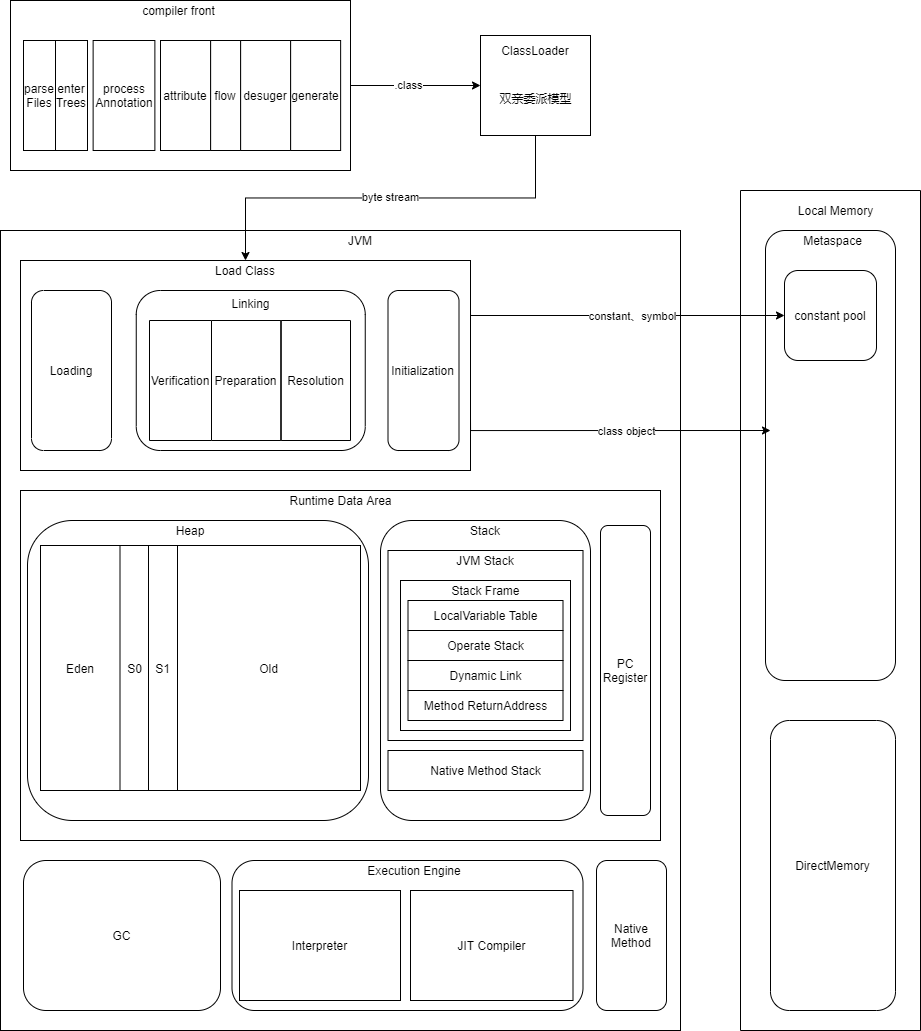

The diagram above was exported from draw.io. Its source (the exported page's mxGraphModel, read from the mxfile embedded in the PNG):
<mxGraphModel dx="1221" dy="711" grid="1" gridSize="10" guides="1" tooltips="1" connect="1" arrows="1" fold="1" page="1" pageScale="1" pageWidth="827" pageHeight="1169" math="0" shadow="0">
  <root>
    <mxCell id="0" />
    <mxCell id="1" parent="0" />
    <mxCell id="_Uz8vkG3XqomfD_COD_Z-6" value="" style="whiteSpace=wrap;html=1;align=left;" vertex="1" parent="1">
      <mxGeometry y="240" width="680" height="800" as="geometry" />
    </mxCell>
    <mxCell id="_Uz8vkG3XqomfD_COD_Z-27" style="edgeStyle=orthogonalEdgeStyle;rounded=0;sketch=0;orthogonalLoop=1;jettySize=auto;html=1;exitX=1;exitY=0.5;exitDx=0;exitDy=0;entryX=0;entryY=0.5;entryDx=0;entryDy=0;labelBackgroundColor=#ffffff;" edge="1" parent="1" source="_Uz8vkG3XqomfD_COD_Z-8" target="_Uz8vkG3XqomfD_COD_Z-25">
      <mxGeometry relative="1" as="geometry" />
    </mxCell>
    <mxCell id="_Uz8vkG3XqomfD_COD_Z-28" value=".class" style="edgeLabel;html=1;align=center;verticalAlign=middle;resizable=0;points=[];" vertex="1" connectable="0" parent="_Uz8vkG3XqomfD_COD_Z-27">
      <mxGeometry x="-0.108" y="1" relative="1" as="geometry">
        <mxPoint as="offset" />
      </mxGeometry>
    </mxCell>
    <mxCell id="_Uz8vkG3XqomfD_COD_Z-8" value="" style="whiteSpace=wrap;html=1;align=left;" vertex="1" parent="1">
      <mxGeometry x="10" y="10" width="340" height="170" as="geometry" />
    </mxCell>
    <mxCell id="_Uz8vkG3XqomfD_COD_Z-9" value="compiler front" style="text;html=1;strokeColor=none;fillColor=none;align=center;verticalAlign=middle;whiteSpace=wrap;" vertex="1" parent="1">
      <mxGeometry x="135.75" y="10" width="85" height="20" as="geometry" />
    </mxCell>
    <mxCell id="_Uz8vkG3XqomfD_COD_Z-30" value="byte stream" style="edgeStyle=orthogonalEdgeStyle;rounded=0;sketch=0;orthogonalLoop=1;jettySize=auto;html=1;exitX=0.5;exitY=1;exitDx=0;exitDy=0;entryX=0.5;entryY=0;entryDx=0;entryDy=0;labelBackgroundColor=#ffffff;fontColor=#000000;" edge="1" parent="1" source="_Uz8vkG3XqomfD_COD_Z-25" target="_Uz8vkG3XqomfD_COD_Z-34">
      <mxGeometry relative="1" as="geometry" />
    </mxCell>
    <mxCell id="_Uz8vkG3XqomfD_COD_Z-25" value="" style="whiteSpace=wrap;html=1;align=left;" vertex="1" parent="1">
      <mxGeometry x="480" y="45" width="110" height="100" as="geometry" />
    </mxCell>
    <mxCell id="_Uz8vkG3XqomfD_COD_Z-26" value="ClassLoader" style="text;html=1;strokeColor=none;fillColor=none;align=center;verticalAlign=middle;whiteSpace=wrap;rounded=0;sketch=0;" vertex="1" parent="1">
      <mxGeometry x="495" y="50" width="80" height="20" as="geometry" />
    </mxCell>
    <mxCell id="_Uz8vkG3XqomfD_COD_Z-29" value="双亲委派模型" style="text;html=1;strokeColor=none;fillColor=none;align=center;verticalAlign=middle;whiteSpace=wrap;rounded=0;sketch=0;fontColor=#000000;" vertex="1" parent="1">
      <mxGeometry x="497.5" y="85" width="75" height="45" as="geometry" />
    </mxCell>
    <mxCell id="_Uz8vkG3XqomfD_COD_Z-34" value="" style="rounded=0;whiteSpace=wrap;html=1;sketch=0;fontColor=#000000;" vertex="1" parent="1">
      <mxGeometry x="20" y="270" width="450" height="210" as="geometry" />
    </mxCell>
    <mxCell id="_Uz8vkG3XqomfD_COD_Z-35" value="JVM" style="text;html=1;strokeColor=none;fillColor=none;align=center;verticalAlign=middle;whiteSpace=wrap;rounded=0;sketch=0;fontColor=#000000;" vertex="1" parent="1">
      <mxGeometry x="340" y="240" width="40" height="20" as="geometry" />
    </mxCell>
    <mxCell id="_Uz8vkG3XqomfD_COD_Z-37" value="Loading" style="rounded=1;whiteSpace=wrap;html=1;sketch=0;direction=south;verticalAlign=middle;arcSize=15;" vertex="1" parent="1">
      <mxGeometry x="31" y="300" width="80" height="160" as="geometry" />
    </mxCell>
    <mxCell id="_Uz8vkG3XqomfD_COD_Z-38" value="Load Class" style="text;html=1;strokeColor=none;fillColor=none;align=center;verticalAlign=middle;whiteSpace=wrap;rounded=0;sketch=0;fontColor=#000000;" vertex="1" parent="1">
      <mxGeometry x="204" y="270" width="82" height="20" as="geometry" />
    </mxCell>
    <mxCell id="_Uz8vkG3XqomfD_COD_Z-39" value="Linking" style="rounded=1;whiteSpace=wrap;html=1;sketch=0;direction=south;verticalAlign=top;" vertex="1" parent="1">
      <mxGeometry x="135.75" y="300" width="229" height="160" as="geometry" />
    </mxCell>
    <mxCell id="_Uz8vkG3XqomfD_COD_Z-44" value="Initialization" style="rounded=1;whiteSpace=wrap;html=1;sketch=0;direction=south;verticalAlign=middle;" vertex="1" parent="1">
      <mxGeometry x="387.5" y="300" width="71" height="160" as="geometry" />
    </mxCell>
    <mxCell id="_Uz8vkG3XqomfD_COD_Z-45" value="" style="rounded=0;whiteSpace=wrap;html=1;sketch=0;fontColor=#000000;" vertex="1" parent="1">
      <mxGeometry x="20" y="500" width="640" height="350" as="geometry" />
    </mxCell>
    <mxCell id="_Uz8vkG3XqomfD_COD_Z-46" value="" style="rounded=0;whiteSpace=wrap;html=1;sketch=0;fontColor=#000000;direction=west;" vertex="1" parent="1">
      <mxGeometry x="740" y="200" width="180" height="840" as="geometry" />
    </mxCell>
    <mxCell id="_Uz8vkG3XqomfD_COD_Z-47" value="Local Memory" style="text;html=1;strokeColor=none;fillColor=none;align=center;verticalAlign=middle;whiteSpace=wrap;rounded=0;sketch=0;fontColor=#000000;" vertex="1" parent="1">
      <mxGeometry x="793.5" y="210" width="82.5" height="20" as="geometry" />
    </mxCell>
    <mxCell id="_Uz8vkG3XqomfD_COD_Z-48" value="" style="rounded=1;whiteSpace=wrap;html=1;sketch=0;fontColor=#000000;" vertex="1" parent="1">
      <mxGeometry x="765" y="240" width="130" height="450" as="geometry" />
    </mxCell>
    <mxCell id="_Uz8vkG3XqomfD_COD_Z-50" value="DirectMemory" style="rounded=1;whiteSpace=wrap;html=1;sketch=0;fontColor=#000000;direction=south;" vertex="1" parent="1">
      <mxGeometry x="770" y="730" width="125" height="290" as="geometry" />
    </mxCell>
    <mxCell id="_Uz8vkG3XqomfD_COD_Z-56" value="Metaspace" style="text;html=1;strokeColor=none;fillColor=none;align=center;verticalAlign=middle;whiteSpace=wrap;rounded=0;sketch=0;fontColor=#000000;" vertex="1" parent="1">
      <mxGeometry x="800" y="240" width="65" height="20" as="geometry" />
    </mxCell>
    <mxCell id="_Uz8vkG3XqomfD_COD_Z-57" value="constant pool" style="rounded=1;whiteSpace=wrap;html=1;sketch=0;fontColor=#000000;" vertex="1" parent="1">
      <mxGeometry x="784" y="280" width="92" height="90" as="geometry" />
    </mxCell>
    <mxCell id="_Uz8vkG3XqomfD_COD_Z-61" value="" style="rounded=1;whiteSpace=wrap;html=1;sketch=0;fontColor=#000000;" vertex="1" parent="1">
      <mxGeometry x="27" y="530" width="341" height="300" as="geometry" />
    </mxCell>
    <mxCell id="_Uz8vkG3XqomfD_COD_Z-62" value="" style="rounded=1;whiteSpace=wrap;html=1;sketch=0;fontColor=#000000;" vertex="1" parent="1">
      <mxGeometry x="380" y="530" width="210" height="300" as="geometry" />
    </mxCell>
    <mxCell id="_Uz8vkG3XqomfD_COD_Z-64" value="PC&lt;br&gt;Register" style="rounded=1;whiteSpace=wrap;html=1;sketch=0;fontColor=#000000;horizontal=1;" vertex="1" parent="1">
      <mxGeometry x="600" y="535" width="50" height="290" as="geometry" />
    </mxCell>
    <mxCell id="_Uz8vkG3XqomfD_COD_Z-65" value="Runtime Data Area" style="text;html=1;strokeColor=none;fillColor=none;align=center;verticalAlign=middle;whiteSpace=wrap;rounded=0;sketch=0;fontColor=#000000;" vertex="1" parent="1">
      <mxGeometry x="259.5" y="500" width="161" height="20" as="geometry" />
    </mxCell>
    <mxCell id="_Uz8vkG3XqomfD_COD_Z-67" value="Heap" style="text;html=1;strokeColor=none;fillColor=none;align=center;verticalAlign=middle;whiteSpace=wrap;rounded=0;sketch=0;fontColor=#000000;" vertex="1" parent="1">
      <mxGeometry x="169.75" y="530" width="40" height="20" as="geometry" />
    </mxCell>
    <mxCell id="_Uz8vkG3XqomfD_COD_Z-68" value="Stack" style="text;html=1;strokeColor=none;fillColor=none;align=center;verticalAlign=middle;whiteSpace=wrap;rounded=0;sketch=0;fontColor=#000000;" vertex="1" parent="1">
      <mxGeometry x="465" y="530" width="40" height="20" as="geometry" />
    </mxCell>
    <mxCell id="_Uz8vkG3XqomfD_COD_Z-70" value="Eden" style="rounded=0;whiteSpace=wrap;html=1;sketch=0;fontColor=#000000;" vertex="1" parent="1">
      <mxGeometry x="40" y="555" width="80" height="245" as="geometry" />
    </mxCell>
    <mxCell id="_Uz8vkG3XqomfD_COD_Z-73" value="S0" style="rounded=0;whiteSpace=wrap;html=1;sketch=0;fontColor=#000000;" vertex="1" parent="1">
      <mxGeometry x="119.5" y="555" width="29" height="245" as="geometry" />
    </mxCell>
    <mxCell id="_Uz8vkG3XqomfD_COD_Z-75" value="S1" style="rounded=0;whiteSpace=wrap;html=1;sketch=0;fontColor=#000000;" vertex="1" parent="1">
      <mxGeometry x="148" y="555" width="29" height="245" as="geometry" />
    </mxCell>
    <mxCell id="_Uz8vkG3XqomfD_COD_Z-76" value="Old" style="rounded=0;whiteSpace=wrap;html=1;sketch=0;fontColor=#000000;" vertex="1" parent="1">
      <mxGeometry x="177" y="555" width="183" height="245" as="geometry" />
    </mxCell>
    <mxCell id="_Uz8vkG3XqomfD_COD_Z-79" value="" style="rounded=0;whiteSpace=wrap;html=1;sketch=0;fontColor=#000000;" vertex="1" parent="1">
      <mxGeometry x="387.5" y="560" width="195" height="190" as="geometry" />
    </mxCell>
    <mxCell id="_Uz8vkG3XqomfD_COD_Z-80" value="Native Method Stack" style="rounded=0;whiteSpace=wrap;html=1;sketch=0;fontColor=#000000;" vertex="1" parent="1">
      <mxGeometry x="387.5" y="760" width="195" height="40" as="geometry" />
    </mxCell>
    <mxCell id="_Uz8vkG3XqomfD_COD_Z-81" value="JVM Stack" style="text;html=1;strokeColor=none;fillColor=none;align=center;verticalAlign=middle;whiteSpace=wrap;rounded=0;sketch=0;fontColor=#000000;" vertex="1" parent="1">
      <mxGeometry x="445" y="560" width="80" height="20" as="geometry" />
    </mxCell>
    <mxCell id="_Uz8vkG3XqomfD_COD_Z-82" value="" style="rounded=0;whiteSpace=wrap;html=1;sketch=0;fontColor=#000000;" vertex="1" parent="1">
      <mxGeometry x="400" y="590" width="170" height="150" as="geometry" />
    </mxCell>
    <mxCell id="_Uz8vkG3XqomfD_COD_Z-83" value="Stack Frame" style="text;html=1;strokeColor=none;fillColor=none;align=center;verticalAlign=middle;whiteSpace=wrap;rounded=0;sketch=0;fontColor=#000000;" vertex="1" parent="1">
      <mxGeometry x="447.5" y="590" width="75" height="20" as="geometry" />
    </mxCell>
    <mxCell id="_Uz8vkG3XqomfD_COD_Z-84" value="LocalVariable Table" style="rounded=0;whiteSpace=wrap;html=1;sketch=0;fontColor=#000000;" vertex="1" parent="1">
      <mxGeometry x="407.5" y="610" width="155" height="30" as="geometry" />
    </mxCell>
    <mxCell id="_Uz8vkG3XqomfD_COD_Z-85" value="Operate Stack" style="rounded=0;whiteSpace=wrap;html=1;sketch=0;fontColor=#000000;" vertex="1" parent="1">
      <mxGeometry x="407.5" y="640" width="155" height="30" as="geometry" />
    </mxCell>
    <mxCell id="_Uz8vkG3XqomfD_COD_Z-86" value="Dynamic Link" style="rounded=0;whiteSpace=wrap;html=1;sketch=0;fontColor=#000000;" vertex="1" parent="1">
      <mxGeometry x="407.5" y="670" width="155" height="30" as="geometry" />
    </mxCell>
    <mxCell id="_Uz8vkG3XqomfD_COD_Z-87" value="Method ReturnAddress" style="rounded=0;whiteSpace=wrap;html=1;sketch=0;fontColor=#000000;" vertex="1" parent="1">
      <mxGeometry x="407.5" y="700" width="155" height="30" as="geometry" />
    </mxCell>
    <mxCell id="_Uz8vkG3XqomfD_COD_Z-88" value="GC" style="rounded=1;whiteSpace=wrap;html=1;sketch=0;fontColor=#000000;" vertex="1" parent="1">
      <mxGeometry x="23" y="870" width="197" height="150" as="geometry" />
    </mxCell>
    <mxCell id="_Uz8vkG3XqomfD_COD_Z-89" value="" style="rounded=1;whiteSpace=wrap;html=1;sketch=0;fontColor=#000000;" vertex="1" parent="1">
      <mxGeometry x="231.5" y="870" width="351" height="150" as="geometry" />
    </mxCell>
    <mxCell id="_Uz8vkG3XqomfD_COD_Z-90" value="Native&lt;br&gt;Method" style="rounded=1;whiteSpace=wrap;html=1;sketch=0;fontColor=#000000;" vertex="1" parent="1">
      <mxGeometry x="596" y="870" width="70" height="150" as="geometry" />
    </mxCell>
    <mxCell id="_Uz8vkG3XqomfD_COD_Z-92" value="Execution Engine" style="text;html=1;strokeColor=none;fillColor=none;align=center;verticalAlign=middle;whiteSpace=wrap;rounded=0;sketch=0;fontColor=#000000;" vertex="1" parent="1">
      <mxGeometry x="323" y="870" width="182" height="20" as="geometry" />
    </mxCell>
    <mxCell id="_Uz8vkG3XqomfD_COD_Z-94" value="Interpreter" style="rounded=0;whiteSpace=wrap;html=1;sketch=0;fontColor=#000000;" vertex="1" parent="1">
      <mxGeometry x="239" y="900" width="161" height="110" as="geometry" />
    </mxCell>
    <mxCell id="_Uz8vkG3XqomfD_COD_Z-96" value="JIT Compiler" style="rounded=0;whiteSpace=wrap;html=1;sketch=0;fontColor=#000000;" vertex="1" parent="1">
      <mxGeometry x="410" y="900" width="162.5" height="110" as="geometry" />
    </mxCell>
    <mxCell id="_Uz8vkG3XqomfD_COD_Z-104" value="parse&lt;br&gt;Files" style="rounded=0;whiteSpace=wrap;html=1;sketch=0;fontColor=#000000;" vertex="1" parent="1">
      <mxGeometry x="23" y="50" width="32" height="110" as="geometry" />
    </mxCell>
    <mxCell id="_Uz8vkG3XqomfD_COD_Z-105" value="enter&lt;br&gt;Trees" style="rounded=0;whiteSpace=wrap;html=1;sketch=0;fontColor=#000000;" vertex="1" parent="1">
      <mxGeometry x="55" y="50" width="32" height="110" as="geometry" />
    </mxCell>
    <mxCell id="_Uz8vkG3XqomfD_COD_Z-106" value="process&lt;br&gt;Annotation" style="rounded=0;whiteSpace=wrap;html=1;sketch=0;fontColor=#000000;" vertex="1" parent="1">
      <mxGeometry x="92.63" y="50" width="61.75" height="110" as="geometry" />
    </mxCell>
    <mxCell id="_Uz8vkG3XqomfD_COD_Z-107" value="attribute" style="rounded=0;whiteSpace=wrap;html=1;sketch=0;fontColor=#000000;" vertex="1" parent="1">
      <mxGeometry x="160" y="50" width="50.13" height="110" as="geometry" />
    </mxCell>
    <mxCell id="_Uz8vkG3XqomfD_COD_Z-108" value="flow" style="rounded=0;whiteSpace=wrap;html=1;sketch=0;fontColor=#000000;" vertex="1" parent="1">
      <mxGeometry x="210.13" y="50" width="30" height="110" as="geometry" />
    </mxCell>
    <mxCell id="_Uz8vkG3XqomfD_COD_Z-109" value="desuger" style="rounded=0;whiteSpace=wrap;html=1;sketch=0;fontColor=#000000;" vertex="1" parent="1">
      <mxGeometry x="240.13" y="50" width="50" height="110" as="geometry" />
    </mxCell>
    <mxCell id="_Uz8vkG3XqomfD_COD_Z-110" value="generate" style="rounded=0;whiteSpace=wrap;html=1;sketch=0;fontColor=#000000;" vertex="1" parent="1">
      <mxGeometry x="290.13" y="50" width="50" height="110" as="geometry" />
    </mxCell>
    <mxCell id="_Uz8vkG3XqomfD_COD_Z-111" value="Verification" style="rounded=0;whiteSpace=wrap;html=1;sketch=0;fontColor=#000000;direction=south;" vertex="1" parent="1">
      <mxGeometry x="149" y="330" width="62" height="120" as="geometry" />
    </mxCell>
    <mxCell id="_Uz8vkG3XqomfD_COD_Z-112" value="Preparation" style="rounded=0;whiteSpace=wrap;html=1;sketch=0;fontColor=#000000;direction=south;" vertex="1" parent="1">
      <mxGeometry x="211" y="330" width="69.25" height="120" as="geometry" />
    </mxCell>
    <mxCell id="_Uz8vkG3XqomfD_COD_Z-113" value="Resolution" style="rounded=0;whiteSpace=wrap;html=1;sketch=0;fontColor=#000000;direction=south;" vertex="1" parent="1">
      <mxGeometry x="280.75" y="330" width="69.25" height="120" as="geometry" />
    </mxCell>
    <mxCell id="_Uz8vkG3XqomfD_COD_Z-116" style="edgeStyle=orthogonalEdgeStyle;rounded=0;sketch=0;orthogonalLoop=1;jettySize=auto;html=1;exitX=1;exitY=0.25;exitDx=0;exitDy=0;entryX=0;entryY=0.5;entryDx=0;entryDy=0;labelBackgroundColor=#ffffff;fontColor=#000000;" edge="1" parent="1" source="_Uz8vkG3XqomfD_COD_Z-34" target="_Uz8vkG3XqomfD_COD_Z-57">
      <mxGeometry relative="1" as="geometry">
        <Array as="points">
          <mxPoint x="470" y="325" />
        </Array>
      </mxGeometry>
    </mxCell>
    <mxCell id="_Uz8vkG3XqomfD_COD_Z-118" value="constant、symbol" style="edgeLabel;html=1;align=center;verticalAlign=middle;resizable=0;points=[];fontColor=#000000;" vertex="1" connectable="0" parent="_Uz8vkG3XqomfD_COD_Z-116">
      <mxGeometry x="-0.1732" relative="1" as="geometry">
        <mxPoint x="32.85" as="offset" />
      </mxGeometry>
    </mxCell>
    <mxCell id="_Uz8vkG3XqomfD_COD_Z-119" style="edgeStyle=orthogonalEdgeStyle;rounded=0;sketch=0;orthogonalLoop=1;jettySize=auto;html=1;exitX=1;exitY=0.75;exitDx=0;exitDy=0;labelBackgroundColor=#ffffff;fontColor=#000000;" edge="1" parent="1" source="_Uz8vkG3XqomfD_COD_Z-34">
      <mxGeometry relative="1" as="geometry">
        <mxPoint x="770" y="440" as="targetPoint" />
        <Array as="points">
          <mxPoint x="470" y="440" />
        </Array>
      </mxGeometry>
    </mxCell>
    <mxCell id="_Uz8vkG3XqomfD_COD_Z-122" value="class object" style="edgeLabel;html=1;align=center;verticalAlign=middle;resizable=0;points=[];fontColor=#000000;" vertex="1" connectable="0" parent="_Uz8vkG3XqomfD_COD_Z-119">
      <mxGeometry x="-0.1111" relative="1" as="geometry">
        <mxPoint x="28.68" as="offset" />
      </mxGeometry>
    </mxCell>
  </root>
</mxGraphModel>